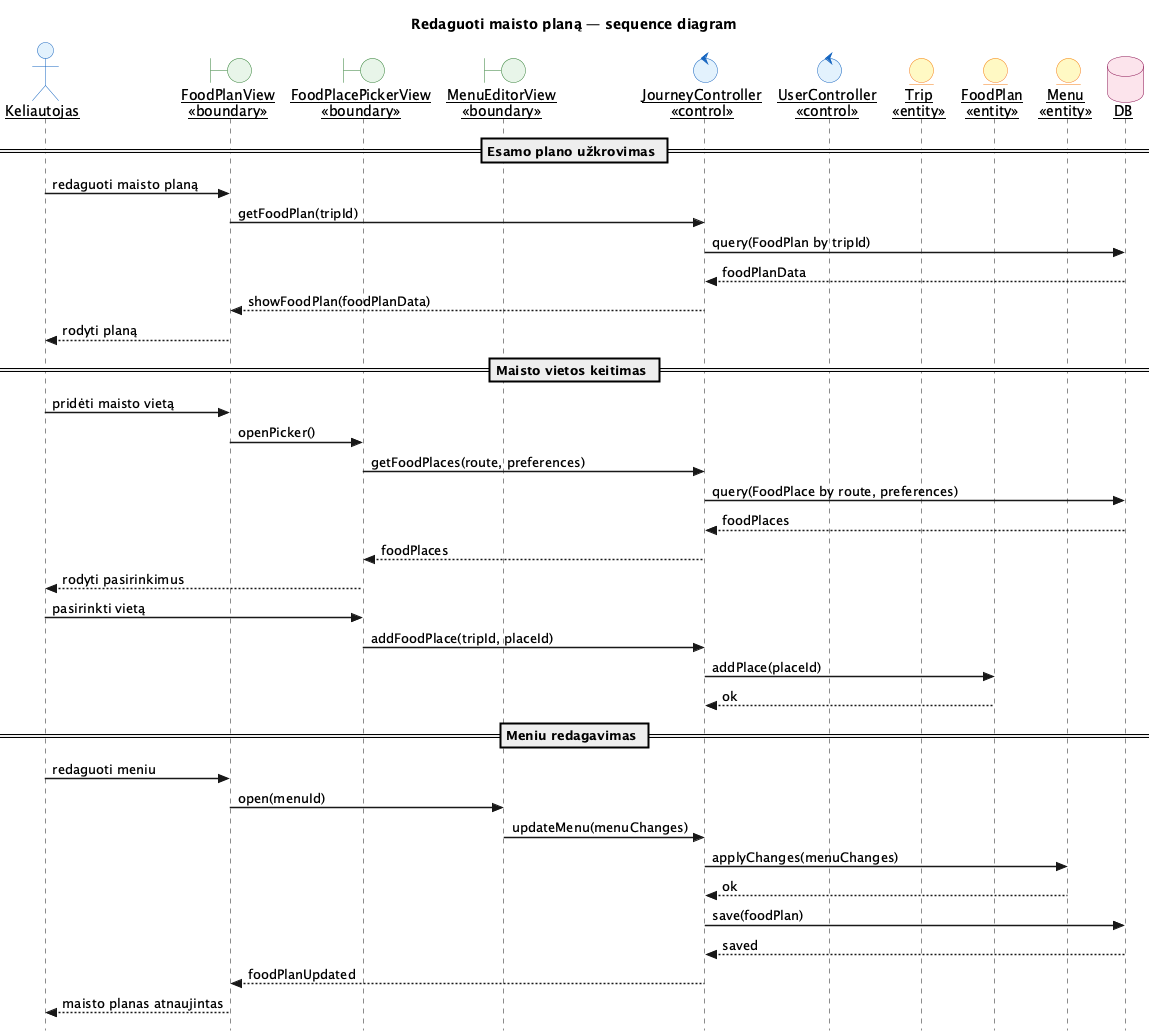

The diagram above was rendered by PlantUML. Its source (embedded in the PNG):
@startuml Redaguoti_maisto_plana
skinparam style strictuml
skinparam sequenceArrowThickness 1.5
skinparam sequenceParticipant underline
skinparam participant {
  BackgroundColor #FFFDE7
  BorderColor #F9A825
}
skinparam actor {
  BackgroundColor #E3F2FD
  BorderColor #1565C0
}
skinparam boundary {
  BackgroundColor #E8F5E9
  BorderColor #2E7D32
}
skinparam control {
  BackgroundColor #E3F2FD
  BorderColor #1565C0
}
skinparam entity {
  BackgroundColor #FFF9C4
  BorderColor #F57F17
}
skinparam database {
  BackgroundColor #FCE4EC
  BorderColor #880E4F
}

title Redaguoti maisto planą — sequence diagram

actor Keliautojas as KT

boundary "FoodPlanView\n<<boundary>>" as FPV
boundary "FoodPlacePickerView\n<<boundary>>" as FPPV
boundary "MenuEditorView\n<<boundary>>" as MEV

control "JourneyController\n<<control>>" as JC
control "UserController\n<<control>>" as UC

entity "Trip\n<<entity>>" as Trip
entity "FoodPlan\n<<entity>>" as FP
entity "Menu\n<<entity>>" as Menu

database "DB" as DB

== Esamo plano užkrovimas ==
KT -> FPV : redaguoti maisto planą
FPV -> JC : getFoodPlan(tripId)
JC -> DB : query(FoodPlan by tripId)
DB --> JC : foodPlanData
JC --> FPV : showFoodPlan(foodPlanData)
FPV --> KT : rodyti planą

== Maisto vietos keitimas ==
KT -> FPV : pridėti maisto vietą
FPV -> FPPV : openPicker()
FPPV -> JC : getFoodPlaces(route, preferences)
JC -> DB : query(FoodPlace by route, preferences)
DB --> JC : foodPlaces
JC --> FPPV : foodPlaces
FPPV --> KT : rodyti pasirinkimus
KT -> FPPV : pasirinkti vietą
FPPV -> JC : addFoodPlace(tripId, placeId)
JC -> FP : addPlace(placeId)
FP --> JC : ok

== Meniu redagavimas ==
KT -> FPV : redaguoti meniu
FPV -> MEV : open(menuId)
MEV -> JC : updateMenu(menuChanges)
JC -> Menu : applyChanges(menuChanges)
Menu --> JC : ok

JC -> DB : save(foodPlan)
DB --> JC : saved
JC --> FPV : foodPlanUpdated
FPV --> KT : maisto planas atnaujintas
@enduml